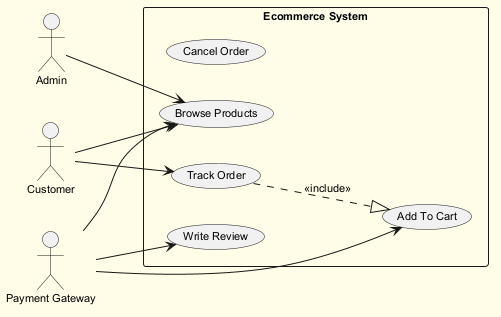

The diagram above was rendered by PlantUML. Its source (embedded in the PNG):
@startuml
skinparam backgroundColor #FFFDE7
skinparam classBackgroundColor #FFF9C4
skinparam classBorderColor #F57F17
skinparam defaultFontSize 11
left to right direction
actor "Admin" as A
actor "Customer" as C
actor "Payment Gateway" as PG
rectangle "Ecommerce System" {
  usecase "Cancel Order" as UC_CancelOrder
  usecase "Write Review" as UC_WriteReview
  usecase "Add To Cart" as UC_AddToCart
  usecase "Track Order" as UC_TrackOrder
  usecase "Browse Products" as UC_BrowseProducts
}
A --> UC_BrowseProducts
C --> UC_TrackOrder
C --> UC_BrowseProducts
PG --> UC_WriteReview
PG --> UC_BrowseProducts
PG --> UC_AddToCart
UC_TrackOrder ..|> UC_AddToCart : <<include>>
@enduml